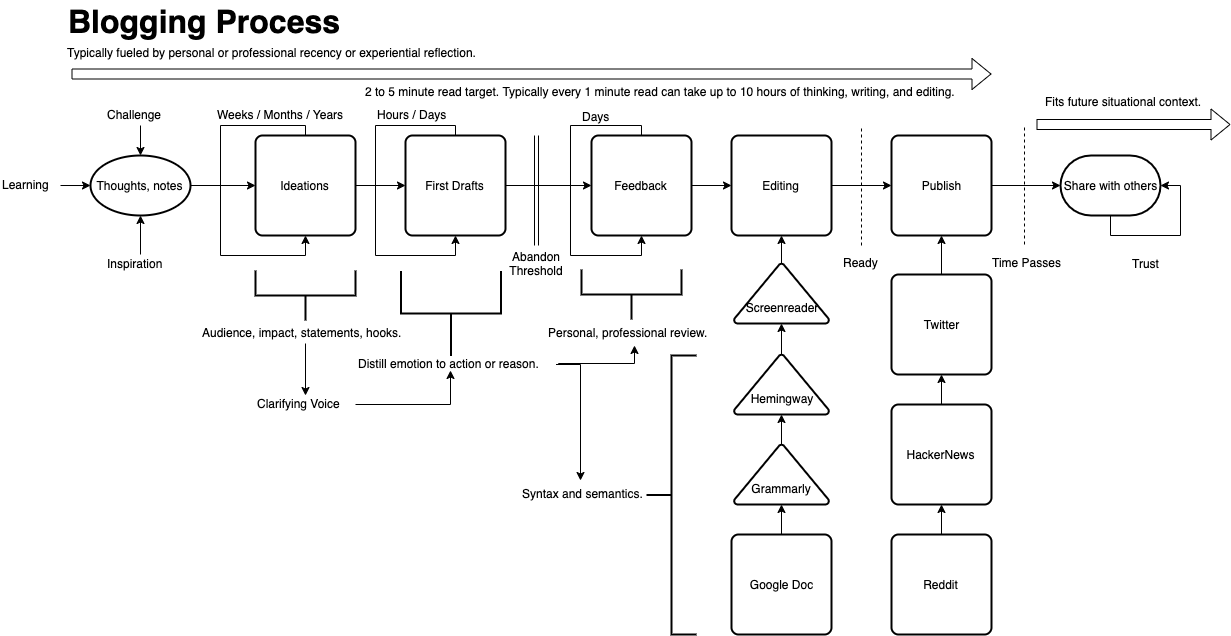

The diagram above was exported from draw.io. Its source (the exported page's mxGraphModel, read from the mxfile embedded in the PNG):
<mxGraphModel dx="2022" dy="623" grid="1" gridSize="10" guides="1" tooltips="1" connect="1" arrows="1" fold="1" page="1" pageScale="1" pageWidth="850" pageHeight="1100" math="0" shadow="0">
  <root>
    <mxCell id="0" />
    <mxCell id="1" parent="0" />
    <mxCell id="eukD2ALATDsCNfcXqx_N-5" style="edgeStyle=orthogonalEdgeStyle;rounded=0;orthogonalLoop=1;jettySize=auto;html=1;exitX=1;exitY=0.5;exitDx=0;exitDy=0;entryX=0;entryY=0.5;entryDx=0;entryDy=0;" edge="1" parent="1" source="eukD2ALATDsCNfcXqx_N-1" target="eukD2ALATDsCNfcXqx_N-6">
      <mxGeometry relative="1" as="geometry">
        <mxPoint x="295" y="245" as="targetPoint" />
      </mxGeometry>
    </mxCell>
    <mxCell id="eukD2ALATDsCNfcXqx_N-1" value="Ideations" style="rounded=1;whiteSpace=wrap;html=1;absoluteArcSize=1;arcSize=14;strokeWidth=2;" vertex="1" parent="1">
      <mxGeometry x="155" y="195" width="100" height="100" as="geometry" />
    </mxCell>
    <mxCell id="eukD2ALATDsCNfcXqx_N-2" style="edgeStyle=orthogonalEdgeStyle;rounded=0;orthogonalLoop=1;jettySize=auto;html=1;entryX=0.5;entryY=1;entryDx=0;entryDy=0;" edge="1" parent="1" source="eukD2ALATDsCNfcXqx_N-1" target="eukD2ALATDsCNfcXqx_N-1">
      <mxGeometry relative="1" as="geometry">
        <Array as="points">
          <mxPoint x="205" y="185" />
          <mxPoint x="120" y="185" />
          <mxPoint x="120" y="315" />
          <mxPoint x="205" y="315" />
        </Array>
      </mxGeometry>
    </mxCell>
    <mxCell id="eukD2ALATDsCNfcXqx_N-12" style="edgeStyle=orthogonalEdgeStyle;rounded=0;orthogonalLoop=1;jettySize=auto;html=1;exitX=1;exitY=0.5;exitDx=0;exitDy=0;entryX=0;entryY=0.5;entryDx=0;entryDy=0;" edge="1" parent="1" source="eukD2ALATDsCNfcXqx_N-6" target="eukD2ALATDsCNfcXqx_N-11">
      <mxGeometry relative="1" as="geometry">
        <mxPoint x="441" y="245" as="sourcePoint" />
      </mxGeometry>
    </mxCell>
    <mxCell id="eukD2ALATDsCNfcXqx_N-6" value="First Drafts" style="rounded=1;whiteSpace=wrap;html=1;absoluteArcSize=1;arcSize=14;strokeWidth=2;" vertex="1" parent="1">
      <mxGeometry x="305" y="195" width="100" height="100" as="geometry" />
    </mxCell>
    <mxCell id="eukD2ALATDsCNfcXqx_N-8" style="edgeStyle=orthogonalEdgeStyle;rounded=0;orthogonalLoop=1;jettySize=auto;html=1;exitX=0.5;exitY=0;exitDx=0;exitDy=0;entryX=0.5;entryY=1;entryDx=0;entryDy=0;" edge="1" parent="1" source="eukD2ALATDsCNfcXqx_N-6" target="eukD2ALATDsCNfcXqx_N-6">
      <mxGeometry relative="1" as="geometry">
        <Array as="points">
          <mxPoint x="355" y="185" />
          <mxPoint x="275" y="185" />
          <mxPoint x="275" y="315" />
          <mxPoint x="355" y="315" />
        </Array>
      </mxGeometry>
    </mxCell>
    <mxCell id="eukD2ALATDsCNfcXqx_N-9" value="Weeks / Months / Years" style="text;html=1;resizable=0;points=[];autosize=1;align=left;verticalAlign=top;spacingTop=-4;" vertex="1" parent="1">
      <mxGeometry x="115" y="165" width="140" height="20" as="geometry" />
    </mxCell>
    <mxCell id="eukD2ALATDsCNfcXqx_N-10" value="Hours / Days" style="text;html=1;resizable=0;points=[];autosize=1;align=left;verticalAlign=top;spacingTop=-4;" vertex="1" parent="1">
      <mxGeometry x="275" y="165" width="80" height="20" as="geometry" />
    </mxCell>
    <mxCell id="eukD2ALATDsCNfcXqx_N-19" style="edgeStyle=orthogonalEdgeStyle;rounded=0;orthogonalLoop=1;jettySize=auto;html=1;exitX=1;exitY=0.5;exitDx=0;exitDy=0;entryX=0;entryY=0.5;entryDx=0;entryDy=0;" edge="1" parent="1" source="eukD2ALATDsCNfcXqx_N-11" target="eukD2ALATDsCNfcXqx_N-23">
      <mxGeometry relative="1" as="geometry">
        <mxPoint x="621" y="245" as="targetPoint" />
      </mxGeometry>
    </mxCell>
    <mxCell id="eukD2ALATDsCNfcXqx_N-11" value="Feedback" style="rounded=1;whiteSpace=wrap;html=1;absoluteArcSize=1;arcSize=14;strokeWidth=2;" vertex="1" parent="1">
      <mxGeometry x="491" y="195" width="100" height="100" as="geometry" />
    </mxCell>
    <mxCell id="eukD2ALATDsCNfcXqx_N-15" style="edgeStyle=orthogonalEdgeStyle;rounded=0;orthogonalLoop=1;jettySize=auto;html=1;exitX=0.5;exitY=0;exitDx=0;exitDy=0;entryX=0.5;entryY=1;entryDx=0;entryDy=0;" edge="1" parent="1" source="eukD2ALATDsCNfcXqx_N-11" target="eukD2ALATDsCNfcXqx_N-11">
      <mxGeometry relative="1" as="geometry">
        <Array as="points">
          <mxPoint x="541" y="185" />
          <mxPoint x="470" y="185" />
          <mxPoint x="470" y="315" />
          <mxPoint x="541" y="315" />
        </Array>
      </mxGeometry>
    </mxCell>
    <mxCell id="eukD2ALATDsCNfcXqx_N-16" value="Days" style="text;html=1;resizable=0;points=[];align=center;verticalAlign=middle;labelBackgroundColor=#ffffff;" vertex="1" connectable="0" parent="eukD2ALATDsCNfcXqx_N-15">
      <mxGeometry x="-0.5687" y="-4" relative="1" as="geometry">
        <mxPoint x="9" y="-6" as="offset" />
      </mxGeometry>
    </mxCell>
    <mxCell id="eukD2ALATDsCNfcXqx_N-27" style="edgeStyle=orthogonalEdgeStyle;rounded=0;orthogonalLoop=1;jettySize=auto;html=1;exitX=1;exitY=0.5;exitDx=0;exitDy=0;entryX=0;entryY=0.5;entryDx=0;entryDy=0;" edge="1" parent="1" source="eukD2ALATDsCNfcXqx_N-23" target="eukD2ALATDsCNfcXqx_N-25">
      <mxGeometry relative="1" as="geometry" />
    </mxCell>
    <mxCell id="eukD2ALATDsCNfcXqx_N-23" value="Editing" style="rounded=1;whiteSpace=wrap;html=1;absoluteArcSize=1;arcSize=14;strokeWidth=2;" vertex="1" parent="1">
      <mxGeometry x="631" y="195" width="100" height="100" as="geometry" />
    </mxCell>
    <mxCell id="eukD2ALATDsCNfcXqx_N-84" style="edgeStyle=orthogonalEdgeStyle;rounded=0;orthogonalLoop=1;jettySize=auto;html=1;exitX=1;exitY=0.5;exitDx=0;exitDy=0;entryX=0;entryY=0.5;entryDx=0;entryDy=0;entryPerimeter=0;" edge="1" parent="1" source="eukD2ALATDsCNfcXqx_N-25" target="eukD2ALATDsCNfcXqx_N-85">
      <mxGeometry relative="1" as="geometry">
        <mxPoint x="940" y="245" as="targetPoint" />
      </mxGeometry>
    </mxCell>
    <mxCell id="eukD2ALATDsCNfcXqx_N-25" value="Publish" style="rounded=1;whiteSpace=wrap;html=1;absoluteArcSize=1;arcSize=14;strokeWidth=2;" vertex="1" parent="1">
      <mxGeometry x="791" y="195" width="100" height="100" as="geometry" />
    </mxCell>
    <mxCell id="eukD2ALATDsCNfcXqx_N-34" style="edgeStyle=orthogonalEdgeStyle;rounded=0;orthogonalLoop=1;jettySize=auto;html=1;exitX=0.5;exitY=0;exitDx=0;exitDy=0;entryX=0.5;entryY=1;entryDx=0;entryDy=0;" edge="1" parent="1" source="eukD2ALATDsCNfcXqx_N-29" target="eukD2ALATDsCNfcXqx_N-30">
      <mxGeometry relative="1" as="geometry" />
    </mxCell>
    <mxCell id="eukD2ALATDsCNfcXqx_N-29" value="HackerNews" style="rounded=1;whiteSpace=wrap;html=1;absoluteArcSize=1;arcSize=14;strokeWidth=2;" vertex="1" parent="1">
      <mxGeometry x="791" y="464" width="100" height="100" as="geometry" />
    </mxCell>
    <mxCell id="eukD2ALATDsCNfcXqx_N-33" style="edgeStyle=orthogonalEdgeStyle;rounded=0;orthogonalLoop=1;jettySize=auto;html=1;exitX=0.5;exitY=0;exitDx=0;exitDy=0;entryX=0.5;entryY=1;entryDx=0;entryDy=0;" edge="1" parent="1" source="eukD2ALATDsCNfcXqx_N-30" target="eukD2ALATDsCNfcXqx_N-25">
      <mxGeometry relative="1" as="geometry" />
    </mxCell>
    <mxCell id="eukD2ALATDsCNfcXqx_N-30" value="Twitter" style="rounded=1;whiteSpace=wrap;html=1;absoluteArcSize=1;arcSize=14;strokeWidth=2;" vertex="1" parent="1">
      <mxGeometry x="791" y="334" width="100" height="100" as="geometry" />
    </mxCell>
    <mxCell id="eukD2ALATDsCNfcXqx_N-35" style="edgeStyle=orthogonalEdgeStyle;rounded=0;orthogonalLoop=1;jettySize=auto;html=1;exitX=0.5;exitY=0;exitDx=0;exitDy=0;entryX=0.5;entryY=1;entryDx=0;entryDy=0;" edge="1" parent="1" source="eukD2ALATDsCNfcXqx_N-31" target="eukD2ALATDsCNfcXqx_N-29">
      <mxGeometry relative="1" as="geometry" />
    </mxCell>
    <mxCell id="eukD2ALATDsCNfcXqx_N-31" value="Reddit" style="rounded=1;whiteSpace=wrap;html=1;absoluteArcSize=1;arcSize=14;strokeWidth=2;" vertex="1" parent="1">
      <mxGeometry x="791" y="594" width="100" height="100" as="geometry" />
    </mxCell>
    <mxCell id="eukD2ALATDsCNfcXqx_N-41" style="edgeStyle=orthogonalEdgeStyle;rounded=0;orthogonalLoop=1;jettySize=auto;html=1;exitX=0.5;exitY=0;exitDx=0;exitDy=0;entryX=0.5;entryY=1;entryDx=0;entryDy=0;exitPerimeter=0;" edge="1" parent="1" source="eukD2ALATDsCNfcXqx_N-57" target="eukD2ALATDsCNfcXqx_N-23">
      <mxGeometry relative="1" as="geometry">
        <mxPoint x="681" y="334" as="sourcePoint" />
      </mxGeometry>
    </mxCell>
    <mxCell id="eukD2ALATDsCNfcXqx_N-42" value="&lt;b&gt;&lt;font style=&quot;font-size: 32px&quot;&gt;Blogging Process&lt;/font&gt;&lt;/b&gt;" style="text;html=1;resizable=0;points=[];autosize=1;align=left;verticalAlign=top;spacingTop=-4;" vertex="1" parent="1">
      <mxGeometry x="-34.5" y="60" width="290" height="20" as="geometry" />
    </mxCell>
    <mxCell id="eukD2ALATDsCNfcXqx_N-43" value="" style="strokeWidth=2;html=1;shape=mxgraph.flowchart.annotation_2;align=left;labelPosition=right;pointerEvents=1;rotation=-90;" vertex="1" parent="1">
      <mxGeometry x="180" y="305" width="50" height="100" as="geometry" />
    </mxCell>
    <mxCell id="eukD2ALATDsCNfcXqx_N-74" value="" style="edgeStyle=orthogonalEdgeStyle;rounded=0;orthogonalLoop=1;jettySize=auto;html=1;" edge="1" parent="1" source="eukD2ALATDsCNfcXqx_N-44">
      <mxGeometry relative="1" as="geometry">
        <mxPoint x="205" y="455" as="targetPoint" />
      </mxGeometry>
    </mxCell>
    <mxCell id="eukD2ALATDsCNfcXqx_N-44" value="Audience, impact, statements, hooks." style="text;html=1;resizable=0;points=[];autosize=1;align=left;verticalAlign=top;spacingTop=-4;" vertex="1" parent="1">
      <mxGeometry x="100" y="383" width="210" height="20" as="geometry" />
    </mxCell>
    <mxCell id="eukD2ALATDsCNfcXqx_N-94" style="edgeStyle=orthogonalEdgeStyle;rounded=0;orthogonalLoop=1;jettySize=auto;html=1;entryX=0.473;entryY=0.8;entryDx=0;entryDy=0;entryPerimeter=0;" edge="1" parent="1" source="eukD2ALATDsCNfcXqx_N-73" target="eukD2ALATDsCNfcXqx_N-48">
      <mxGeometry relative="1" as="geometry" />
    </mxCell>
    <mxCell id="eukD2ALATDsCNfcXqx_N-73" value="Clarifying Voice" style="text;html=1;resizable=0;points=[];autosize=1;align=left;verticalAlign=top;spacingTop=-4;" vertex="1" parent="1">
      <mxGeometry x="155" y="454" width="100" height="20" as="geometry" />
    </mxCell>
    <mxCell id="eukD2ALATDsCNfcXqx_N-45" value="" style="strokeWidth=2;html=1;shape=mxgraph.flowchart.annotation_2;align=left;labelPosition=right;pointerEvents=1;rotation=-90;" vertex="1" parent="1">
      <mxGeometry x="506" y="304" width="50" height="100" as="geometry" />
    </mxCell>
    <mxCell id="eukD2ALATDsCNfcXqx_N-46" value="Personal, professional review." style="text;html=1;resizable=0;points=[];autosize=1;align=left;verticalAlign=top;spacingTop=-4;" vertex="1" parent="1">
      <mxGeometry x="446" y="383" width="170" height="20" as="geometry" />
    </mxCell>
    <mxCell id="eukD2ALATDsCNfcXqx_N-47" value="" style="strokeWidth=2;html=1;shape=mxgraph.flowchart.annotation_2;align=left;labelPosition=right;pointerEvents=1;rotation=-90;" vertex="1" parent="1">
      <mxGeometry x="308" y="323" width="85" height="100" as="geometry" />
    </mxCell>
    <mxCell id="eukD2ALATDsCNfcXqx_N-99" style="edgeStyle=orthogonalEdgeStyle;rounded=0;orthogonalLoop=1;jettySize=auto;html=1;entryX=0.518;entryY=1.1;entryDx=0;entryDy=0;entryPerimeter=0;exitX=1.013;exitY=0.5;exitDx=0;exitDy=0;exitPerimeter=0;" edge="1" parent="1" source="eukD2ALATDsCNfcXqx_N-48" target="eukD2ALATDsCNfcXqx_N-46">
      <mxGeometry relative="1" as="geometry">
        <Array as="points">
          <mxPoint x="458" y="423" />
          <mxPoint x="534" y="423" />
        </Array>
      </mxGeometry>
    </mxCell>
    <mxCell id="eukD2ALATDsCNfcXqx_N-101" style="edgeStyle=orthogonalEdgeStyle;rounded=0;orthogonalLoop=1;jettySize=auto;html=1;" edge="1" parent="1" source="eukD2ALATDsCNfcXqx_N-48">
      <mxGeometry relative="1" as="geometry">
        <mxPoint x="480" y="540" as="targetPoint" />
      </mxGeometry>
    </mxCell>
    <mxCell id="eukD2ALATDsCNfcXqx_N-48" value="Distill emotion to action or reason." style="text;html=1;resizable=0;points=[];autosize=1;align=left;verticalAlign=top;spacingTop=-4;" vertex="1" parent="1">
      <mxGeometry x="255.5" y="414" width="200" height="20" as="geometry" />
    </mxCell>
    <mxCell id="eukD2ALATDsCNfcXqx_N-63" style="edgeStyle=orthogonalEdgeStyle;rounded=0;orthogonalLoop=1;jettySize=auto;html=1;exitX=0.5;exitY=0;exitDx=0;exitDy=0;entryX=0.5;entryY=1;entryDx=0;entryDy=0;entryPerimeter=0;" edge="1" parent="1" source="eukD2ALATDsCNfcXqx_N-51" target="eukD2ALATDsCNfcXqx_N-55">
      <mxGeometry relative="1" as="geometry" />
    </mxCell>
    <mxCell id="eukD2ALATDsCNfcXqx_N-51" value="Google Doc" style="rounded=1;whiteSpace=wrap;html=1;absoluteArcSize=1;arcSize=14;strokeWidth=2;" vertex="1" parent="1">
      <mxGeometry x="631" y="594" width="100" height="100" as="geometry" />
    </mxCell>
    <mxCell id="eukD2ALATDsCNfcXqx_N-61" style="edgeStyle=orthogonalEdgeStyle;rounded=0;orthogonalLoop=1;jettySize=auto;html=1;exitX=0.5;exitY=0;exitDx=0;exitDy=0;exitPerimeter=0;" edge="1" parent="1" source="eukD2ALATDsCNfcXqx_N-55" target="eukD2ALATDsCNfcXqx_N-56">
      <mxGeometry relative="1" as="geometry" />
    </mxCell>
    <mxCell id="eukD2ALATDsCNfcXqx_N-55" value="&lt;br&gt;&lt;br&gt;Grammarly" style="strokeWidth=2;html=1;shape=mxgraph.flowchart.extract_or_measurement;whiteSpace=wrap;" vertex="1" parent="1">
      <mxGeometry x="633.5" y="504" width="95" height="60" as="geometry" />
    </mxCell>
    <mxCell id="eukD2ALATDsCNfcXqx_N-59" style="edgeStyle=orthogonalEdgeStyle;rounded=0;orthogonalLoop=1;jettySize=auto;html=1;exitX=0.5;exitY=0;exitDx=0;exitDy=0;exitPerimeter=0;entryX=0.5;entryY=1;entryDx=0;entryDy=0;entryPerimeter=0;" edge="1" parent="1" source="eukD2ALATDsCNfcXqx_N-56" target="eukD2ALATDsCNfcXqx_N-57">
      <mxGeometry relative="1" as="geometry" />
    </mxCell>
    <mxCell id="eukD2ALATDsCNfcXqx_N-56" value="&lt;br&gt;&lt;br&gt;Hemingway" style="strokeWidth=2;html=1;shape=mxgraph.flowchart.extract_or_measurement;whiteSpace=wrap;" vertex="1" parent="1">
      <mxGeometry x="633.5" y="414" width="95" height="60" as="geometry" />
    </mxCell>
    <mxCell id="eukD2ALATDsCNfcXqx_N-57" value="&lt;br&gt;&lt;br&gt;Screenreader" style="strokeWidth=2;html=1;shape=mxgraph.flowchart.extract_or_measurement;whiteSpace=wrap;" vertex="1" parent="1">
      <mxGeometry x="633.5" y="323" width="95" height="60" as="geometry" />
    </mxCell>
    <mxCell id="eukD2ALATDsCNfcXqx_N-64" value="" style="shape=flexArrow;endArrow=classic;html=1;" edge="1" parent="1">
      <mxGeometry width="50" height="50" relative="1" as="geometry">
        <mxPoint x="-29" y="133.5" as="sourcePoint" />
        <mxPoint x="891" y="133.5" as="targetPoint" />
      </mxGeometry>
    </mxCell>
    <mxCell id="eukD2ALATDsCNfcXqx_N-65" value="Typically fueled by personal or professional recency or experiential reflection." style="text;html=1;resizable=0;points=[];align=center;verticalAlign=middle;labelBackgroundColor=#ffffff;" vertex="1" connectable="0" parent="eukD2ALATDsCNfcXqx_N-64">
      <mxGeometry x="-0.5718" y="3" relative="1" as="geometry">
        <mxPoint x="3" y="-19.5" as="offset" />
      </mxGeometry>
    </mxCell>
    <mxCell id="eukD2ALATDsCNfcXqx_N-69" value="" style="strokeWidth=2;html=1;shape=mxgraph.flowchart.annotation_2;align=left;labelPosition=right;pointerEvents=1;rotation=0;" vertex="1" parent="1">
      <mxGeometry x="546" y="415" width="50" height="279" as="geometry" />
    </mxCell>
    <mxCell id="eukD2ALATDsCNfcXqx_N-71" value="Syntax and semantics." style="text;html=1;resizable=0;points=[];autosize=1;align=left;verticalAlign=top;spacingTop=-4;" vertex="1" parent="1">
      <mxGeometry x="420" y="544" width="140" height="20" as="geometry" />
    </mxCell>
    <mxCell id="eukD2ALATDsCNfcXqx_N-75" value="" style="shape=link;html=1;" edge="1" parent="1">
      <mxGeometry width="50" height="50" relative="1" as="geometry">
        <mxPoint x="436" y="305" as="sourcePoint" />
        <mxPoint x="436" y="195" as="targetPoint" />
      </mxGeometry>
    </mxCell>
    <mxCell id="eukD2ALATDsCNfcXqx_N-76" value="Abandon Threshold" style="text;html=1;strokeColor=none;fillColor=none;align=center;verticalAlign=middle;whiteSpace=wrap;rounded=0;" vertex="1" parent="1">
      <mxGeometry x="415.5" y="313" width="40" height="20" as="geometry" />
    </mxCell>
    <mxCell id="eukD2ALATDsCNfcXqx_N-80" value="" style="endArrow=none;dashed=1;html=1;" edge="1" parent="1">
      <mxGeometry width="50" height="50" relative="1" as="geometry">
        <mxPoint x="761" y="305" as="sourcePoint" />
        <mxPoint x="761" y="185" as="targetPoint" />
      </mxGeometry>
    </mxCell>
    <mxCell id="eukD2ALATDsCNfcXqx_N-81" value="Ready" style="text;html=1;resizable=0;points=[];autosize=1;align=left;verticalAlign=top;spacingTop=-4;" vertex="1" parent="1">
      <mxGeometry x="741" y="313" width="50" height="20" as="geometry" />
    </mxCell>
    <mxCell id="eukD2ALATDsCNfcXqx_N-83" style="edgeStyle=orthogonalEdgeStyle;rounded=0;orthogonalLoop=1;jettySize=auto;html=1;exitX=1;exitY=0.5;exitDx=0;exitDy=0;exitPerimeter=0;entryX=0;entryY=0.5;entryDx=0;entryDy=0;" edge="1" parent="1" source="eukD2ALATDsCNfcXqx_N-82" target="eukD2ALATDsCNfcXqx_N-1">
      <mxGeometry relative="1" as="geometry" />
    </mxCell>
    <mxCell id="eukD2ALATDsCNfcXqx_N-82" value="Thoughts, notes" style="strokeWidth=2;html=1;shape=mxgraph.flowchart.start_1;whiteSpace=wrap;" vertex="1" parent="1">
      <mxGeometry x="-10" y="215" width="100" height="60" as="geometry" />
    </mxCell>
    <mxCell id="eukD2ALATDsCNfcXqx_N-85" value="Share with others" style="strokeWidth=2;html=1;shape=mxgraph.flowchart.terminator;whiteSpace=wrap;" vertex="1" parent="1">
      <mxGeometry x="960" y="215" width="100" height="60" as="geometry" />
    </mxCell>
    <mxCell id="eukD2ALATDsCNfcXqx_N-87" value="" style="endArrow=none;dashed=1;html=1;" edge="1" parent="1">
      <mxGeometry width="50" height="50" relative="1" as="geometry">
        <mxPoint x="924" y="304" as="sourcePoint" />
        <mxPoint x="924" y="184" as="targetPoint" />
      </mxGeometry>
    </mxCell>
    <mxCell id="eukD2ALATDsCNfcXqx_N-88" value="Time Passes" style="text;html=1;resizable=0;points=[];autosize=1;align=left;verticalAlign=top;spacingTop=-4;" vertex="1" parent="1">
      <mxGeometry x="890" y="313" width="80" height="20" as="geometry" />
    </mxCell>
    <mxCell id="eukD2ALATDsCNfcXqx_N-89" value="" style="shape=flexArrow;endArrow=classic;html=1;" edge="1" parent="1">
      <mxGeometry width="50" height="50" relative="1" as="geometry">
        <mxPoint x="936" y="184" as="sourcePoint" />
        <mxPoint x="1130" y="184" as="targetPoint" />
      </mxGeometry>
    </mxCell>
    <mxCell id="eukD2ALATDsCNfcXqx_N-90" value="Fits future situational context." style="text;html=1;resizable=0;points=[];align=center;verticalAlign=middle;labelBackgroundColor=#ffffff;" vertex="1" connectable="0" parent="eukD2ALATDsCNfcXqx_N-89">
      <mxGeometry x="-0.5718" y="3" relative="1" as="geometry">
        <mxPoint x="44" y="-21" as="offset" />
      </mxGeometry>
    </mxCell>
    <mxCell id="eukD2ALATDsCNfcXqx_N-92" style="edgeStyle=orthogonalEdgeStyle;rounded=0;orthogonalLoop=1;jettySize=auto;html=1;exitX=0.5;exitY=1;exitDx=0;exitDy=0;exitPerimeter=0;entryX=1;entryY=0.5;entryDx=0;entryDy=0;entryPerimeter=0;" edge="1" parent="1" source="eukD2ALATDsCNfcXqx_N-85" target="eukD2ALATDsCNfcXqx_N-85">
      <mxGeometry relative="1" as="geometry" />
    </mxCell>
    <mxCell id="eukD2ALATDsCNfcXqx_N-93" value="Trust" style="text;html=1;resizable=0;points=[];autosize=1;align=left;verticalAlign=top;spacingTop=-4;" vertex="1" parent="1">
      <mxGeometry x="1030" y="314" width="40" height="20" as="geometry" />
    </mxCell>
    <mxCell id="eukD2ALATDsCNfcXqx_N-95" value="2 to 5 minute read target. Typically every 1 minute read can take up to 10 hours of thinking, writing, and editing." style="text;html=1;resizable=0;points=[];align=center;verticalAlign=middle;labelBackgroundColor=#ffffff;" vertex="1" connectable="0" parent="1">
      <mxGeometry x="556" y="170" as="geometry">
        <mxPoint x="3" y="-19.5" as="offset" />
      </mxGeometry>
    </mxCell>
    <mxCell id="eukD2ALATDsCNfcXqx_N-106" style="edgeStyle=orthogonalEdgeStyle;rounded=0;orthogonalLoop=1;jettySize=auto;html=1;entryX=0.5;entryY=1;entryDx=0;entryDy=0;entryPerimeter=0;" edge="1" parent="1" source="eukD2ALATDsCNfcXqx_N-105" target="eukD2ALATDsCNfcXqx_N-82">
      <mxGeometry relative="1" as="geometry" />
    </mxCell>
    <mxCell id="eukD2ALATDsCNfcXqx_N-105" value="Inspiration" style="text;html=1;resizable=0;points=[];autosize=1;align=left;verticalAlign=top;spacingTop=-4;" vertex="1" parent="1">
      <mxGeometry x="5" y="314" width="70" height="20" as="geometry" />
    </mxCell>
    <mxCell id="eukD2ALATDsCNfcXqx_N-108" style="edgeStyle=orthogonalEdgeStyle;rounded=0;orthogonalLoop=1;jettySize=auto;html=1;entryX=0.5;entryY=0;entryDx=0;entryDy=0;entryPerimeter=0;" edge="1" parent="1" source="eukD2ALATDsCNfcXqx_N-107" target="eukD2ALATDsCNfcXqx_N-82">
      <mxGeometry relative="1" as="geometry" />
    </mxCell>
    <mxCell id="eukD2ALATDsCNfcXqx_N-107" value="Challenge" style="text;html=1;resizable=0;points=[];autosize=1;align=left;verticalAlign=top;spacingTop=-4;" vertex="1" parent="1">
      <mxGeometry x="5" y="165" width="70" height="20" as="geometry" />
    </mxCell>
    <mxCell id="eukD2ALATDsCNfcXqx_N-110" style="edgeStyle=orthogonalEdgeStyle;rounded=0;orthogonalLoop=1;jettySize=auto;html=1;entryX=0;entryY=0.5;entryDx=0;entryDy=0;entryPerimeter=0;" edge="1" parent="1" source="eukD2ALATDsCNfcXqx_N-109" target="eukD2ALATDsCNfcXqx_N-82">
      <mxGeometry relative="1" as="geometry" />
    </mxCell>
    <mxCell id="eukD2ALATDsCNfcXqx_N-109" value="Learning" style="text;html=1;resizable=0;points=[];autosize=1;align=left;verticalAlign=top;spacingTop=-4;" vertex="1" parent="1">
      <mxGeometry x="-100" y="235" width="60" height="20" as="geometry" />
    </mxCell>
  </root>
</mxGraphModel>